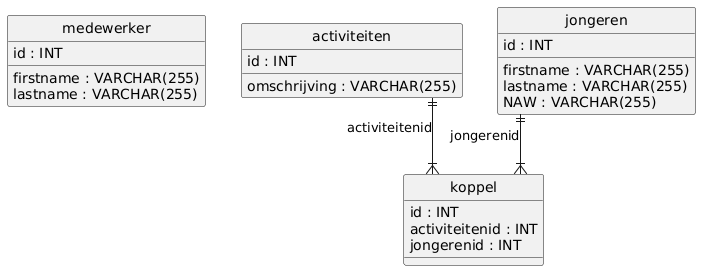

The diagram above was rendered by PlantUML. Its source (embedded in the PNG):
@startuml
hide circle
skinparam linetype ortho

entity "medewerker" as medewerker {
  id : INT
  firstname : VARCHAR(255)
  lastname : VARCHAR(255)
}

entity "activiteiten" as activiteiten {
  id : INT
  omschrijving : VARCHAR(255)
}

entity "jongeren" as jongeren {
  id : INT
  firstname : VARCHAR(255)
  lastname : VARCHAR(255)
  NAW : VARCHAR(255)
}

entity "koppel" as koppel {
  id : INT
  activiteitenid : INT
  jongerenid : INT
}

activiteiten ||--|{ koppel : "activiteitenid"
jongeren ||--|{ koppel : "jongerenid"
@enduml